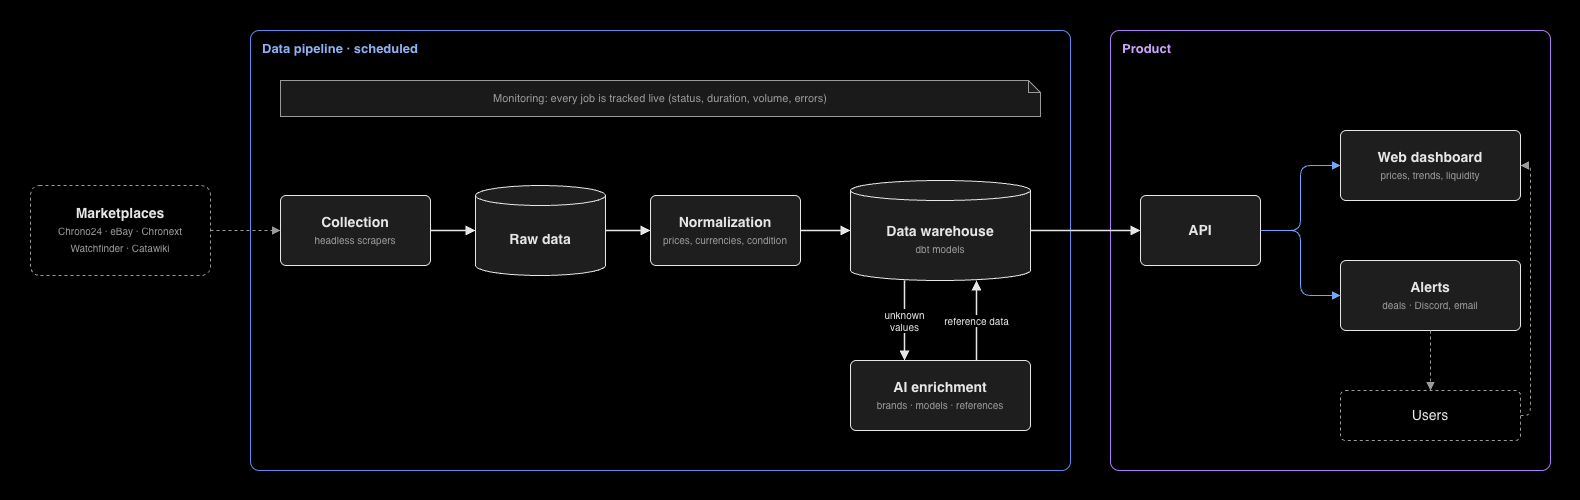

The diagram above was exported from draw.io. Its source (the exported page's mxGraphModel, read from the mxfile embedded in the PNG):
<mxGraphModel dx="1625" dy="1316" grid="1" gridSize="10" guides="1" tooltips="1" connect="1" arrows="1" fold="1" page="0" pageScale="1" pageWidth="2200" pageHeight="1100" background="#000000" math="0" shadow="0" adaptiveColors="none">
  <root>
    <mxCell id="0" />
    <mxCell id="1" parent="0" />
    <mxCell id="bg" parent="1" style="rounded=0;whiteSpace=wrap;html=1;fillColor=#000000;strokeColor=none;locked=1;connectable=0;" value="" vertex="1">
      <mxGeometry height="500" width="1580" y="-10" as="geometry" />
    </mxCell>
    <mxCell id="z_batch" parent="1" style="rounded=1;arcSize=2;whiteSpace=wrap;html=1;fillColor=none;verticalAlign=top;align=left;spacingLeft=10;spacingTop=4;fontStyle=1;fontSize=13;strokeColor=#5B8DEF;fontColor=#8FB2F7;" value="Data pipeline · scheduled" vertex="1">
      <mxGeometry height="440" width="820" x="250" y="20" as="geometry" />
    </mxCell>
    <mxCell id="z_serve" parent="1" style="rounded=1;arcSize=2;whiteSpace=wrap;html=1;fillColor=none;verticalAlign=top;align=left;spacingLeft=10;spacingTop=4;fontStyle=1;fontSize=13;strokeColor=#B07CF7;fontColor=#C9A6FA;" value="Product" vertex="1">
      <mxGeometry height="440" width="440" x="1110" y="20" as="geometry" />
    </mxCell>
    <mxCell id="src" parent="1" style="rounded=1;arcSize=10;whiteSpace=wrap;html=1;fillColor=none;dashed=1;strokeColor=#9A9A9A;fontColor=#E6E6E6;fontSize=12;fontSize=14;" value="&lt;b&gt;Marketplaces&lt;/b&gt;&lt;br&gt;&lt;font style='font-size:10px' color='#9A9A9A'&gt;Chrono24 · eBay · Chronext&lt;br&gt;Watchfinder · Catawiki&lt;/font&gt;" vertex="1">
      <mxGeometry height="90" width="180" x="30" y="175" as="geometry" />
    </mxCell>
    <mxCell id="monitor" parent="1" style="shape=note;size=12;whiteSpace=wrap;html=1;fillColor=#1A1A1A;strokeColor=#9A9A9A;fontColor=#9A9A9A;fontSize=11;" value="Monitoring: every job is tracked live (status, duration, volume, errors)" vertex="1">
      <mxGeometry height="36" width="760" x="280" y="70" as="geometry" />
    </mxCell>
    <mxCell id="collect" parent="1" style="rounded=1;arcSize=8;whiteSpace=wrap;html=1;fillColor=#1E1E1E;strokeColor=#E6E6E6;fontColor=#E6E6E6;fontSize=12;fontSize=14;" value="&lt;b&gt;Collection&lt;/b&gt;&lt;br&gt;&lt;font style='font-size:10px' color='#9A9A9A'&gt;headless scrapers&lt;/font&gt;" vertex="1">
      <mxGeometry height="70" width="150" x="280" y="185" as="geometry" />
    </mxCell>
    <mxCell id="lake" parent="1" style="shape=cylinder3;whiteSpace=wrap;html=1;boundedLbl=1;size=10;fillColor=#1E1E1E;strokeColor=#E6E6E6;fontColor=#E6E6E6;fontSize=12;fontSize=14;" value="&lt;b&gt;Raw data&lt;/b&gt;" vertex="1">
      <mxGeometry height="90" width="130" x="475" y="175" as="geometry" />
    </mxCell>
    <mxCell id="clean" parent="1" style="rounded=1;arcSize=8;whiteSpace=wrap;html=1;fillColor=#1E1E1E;strokeColor=#E6E6E6;fontColor=#E6E6E6;fontSize=12;fontSize=14;" value="&lt;b&gt;Normalization&lt;/b&gt;&lt;br&gt;&lt;font style='font-size:10px' color='#9A9A9A'&gt;prices, currencies, condition&lt;/font&gt;" vertex="1">
      <mxGeometry height="70" width="150" x="650" y="185" as="geometry" />
    </mxCell>
    <mxCell id="dwh" parent="1" style="shape=cylinder3;whiteSpace=wrap;html=1;boundedLbl=1;size=10;fillColor=#1E1E1E;strokeColor=#E6E6E6;fontColor=#E6E6E6;fontSize=12;fontSize=14;" value="&lt;b&gt;Data warehouse&lt;/b&gt;&lt;br&gt;&lt;font style='font-size:10px' color='#9A9A9A'&gt;dbt models&lt;/font&gt;" vertex="1">
      <mxGeometry height="100" width="180" x="850" y="170" as="geometry" />
    </mxCell>
    <mxCell id="ai" parent="1" style="rounded=1;arcSize=8;whiteSpace=wrap;html=1;fillColor=#1E1E1E;strokeColor=#E6E6E6;fontColor=#E6E6E6;fontSize=12;fontSize=14;" value="&lt;b&gt;AI enrichment&lt;/b&gt;&lt;br&gt;&lt;font style='font-size:10px' color='#9A9A9A'&gt;brands · models · references&lt;/font&gt;" vertex="1">
      <mxGeometry height="70" width="180" x="850" y="350" as="geometry" />
    </mxCell>
    <mxCell id="api" parent="1" style="rounded=1;arcSize=8;whiteSpace=wrap;html=1;fillColor=#1E1E1E;strokeColor=#E6E6E6;fontColor=#E6E6E6;fontSize=12;fontSize=14;" value="&lt;b&gt;API&lt;/b&gt;" vertex="1">
      <mxGeometry height="70" width="120" x="1140" y="185" as="geometry" />
    </mxCell>
    <mxCell id="web" parent="1" style="rounded=1;arcSize=8;whiteSpace=wrap;html=1;fillColor=#1E1E1E;strokeColor=#E6E6E6;fontColor=#E6E6E6;fontSize=12;fontSize=14;" value="&lt;b&gt;Web dashboard&lt;/b&gt;&lt;br&gt;&lt;font style='font-size:10px' color='#9A9A9A'&gt;prices, trends, liquidity&lt;/font&gt;" vertex="1">
      <mxGeometry height="70" width="180" x="1340" y="120" as="geometry" />
    </mxCell>
    <mxCell id="alerts" parent="1" style="rounded=1;arcSize=8;whiteSpace=wrap;html=1;fillColor=#1E1E1E;strokeColor=#E6E6E6;fontColor=#E6E6E6;fontSize=12;fontSize=14;" value="&lt;b&gt;Alerts&lt;/b&gt;&lt;br&gt;&lt;font style='font-size:10px' color='#9A9A9A'&gt;deals · Discord, email&lt;/font&gt;" vertex="1">
      <mxGeometry height="70" width="180" x="1340" y="250" as="geometry" />
    </mxCell>
    <mxCell id="users" parent="1" style="rounded=1;arcSize=10;whiteSpace=wrap;html=1;fillColor=none;dashed=1;strokeColor=#9A9A9A;fontColor=#E6E6E6;fontSize=12;fontSize=14;" value="Users" vertex="1">
      <mxGeometry height="50" width="180" x="1340" y="380" as="geometry" />
    </mxCell>
    <mxCell id="e1" edge="1" parent="1" source="src" style="edgeStyle=orthogonalEdgeStyle;rounded=1;html=1;jumpStyle=arc;jumpSize=8;fontSize=10;labelBackgroundColor=#000000;endArrow=block;endFill=1;strokeColor=#9A9A9A;fontColor=#9A9A9A;dashed=1;exitX=1;exitY=0.5;entryX=0;entryY=0.5;" target="collect" value="">
      <mxGeometry relative="1" as="geometry" />
    </mxCell>
    <mxCell id="e2" edge="1" parent="1" source="collect" style="edgeStyle=orthogonalEdgeStyle;rounded=1;html=1;jumpStyle=arc;jumpSize=8;fontSize=10;labelBackgroundColor=#000000;endArrow=block;endFill=1;strokeColor=#E6E6E6;fontColor=#E6E6E6;strokeWidth=1.5;exitX=1;exitY=0.5;entryX=0;entryY=0.5;" target="lake" value="">
      <mxGeometry relative="1" as="geometry" />
    </mxCell>
    <mxCell id="e3" edge="1" parent="1" source="lake" style="edgeStyle=orthogonalEdgeStyle;rounded=1;html=1;jumpStyle=arc;jumpSize=8;fontSize=10;labelBackgroundColor=#000000;endArrow=block;endFill=1;strokeColor=#E6E6E6;fontColor=#E6E6E6;strokeWidth=1.5;exitX=1;exitY=0.5;entryX=0;entryY=0.5;" target="clean" value="">
      <mxGeometry relative="1" as="geometry" />
    </mxCell>
    <mxCell id="e4" edge="1" parent="1" source="clean" style="edgeStyle=orthogonalEdgeStyle;rounded=1;html=1;jumpStyle=arc;jumpSize=8;fontSize=10;labelBackgroundColor=#000000;endArrow=block;endFill=1;strokeColor=#E6E6E6;fontColor=#E6E6E6;strokeWidth=1.5;exitX=1;exitY=0.5;entryX=0;entryY=0.5;" target="dwh" value="">
      <mxGeometry relative="1" as="geometry" />
    </mxCell>
    <mxCell id="e5" edge="1" parent="1" source="dwh" style="edgeStyle=orthogonalEdgeStyle;rounded=1;html=1;jumpStyle=arc;jumpSize=8;fontSize=10;labelBackgroundColor=#000000;endArrow=block;endFill=1;strokeColor=#E6E6E6;fontColor=#E6E6E6;strokeWidth=1.5;exitX=0.3;exitY=1;entryX=0.3;entryY=0;" target="ai" value="unknown&lt;br&gt;values">
      <mxGeometry relative="1" as="geometry" />
    </mxCell>
    <mxCell id="e6" edge="1" parent="1" source="ai" style="edgeStyle=orthogonalEdgeStyle;rounded=1;html=1;jumpStyle=arc;jumpSize=8;fontSize=10;labelBackgroundColor=#000000;endArrow=block;endFill=1;strokeColor=#E6E6E6;fontColor=#E6E6E6;strokeWidth=1.5;exitX=0.7;exitY=0;entryX=0.7;entryY=1;" target="dwh" value="reference data">
      <mxGeometry relative="1" as="geometry" />
    </mxCell>
    <mxCell id="e7" edge="1" parent="1" source="dwh" style="edgeStyle=orthogonalEdgeStyle;rounded=1;html=1;jumpStyle=arc;jumpSize=8;fontSize=10;labelBackgroundColor=#000000;endArrow=block;endFill=1;strokeColor=#E6E6E6;fontColor=#E6E6E6;strokeWidth=1.5;exitX=1;exitY=0.5;entryX=0;entryY=0.5;" target="api" value="">
      <mxGeometry relative="1" as="geometry" />
    </mxCell>
    <mxCell id="e8" edge="1" parent="1" source="api" style="edgeStyle=orthogonalEdgeStyle;rounded=1;html=1;jumpStyle=arc;jumpSize=8;fontSize=10;labelBackgroundColor=#000000;endArrow=block;endFill=1;strokeColor=#6EA8FE;fontColor=#9EC5FE;exitX=1;exitY=0.5;entryX=0;entryY=0.5;" target="web" value="">
      <mxGeometry relative="1" as="geometry">
        <Array as="points">
          <mxPoint x="1300" y="220" />
          <mxPoint x="1300" y="155" />
        </Array>
      </mxGeometry>
    </mxCell>
    <mxCell id="e9" edge="1" parent="1" source="api" style="edgeStyle=orthogonalEdgeStyle;rounded=1;html=1;jumpStyle=arc;jumpSize=8;fontSize=10;labelBackgroundColor=#000000;endArrow=block;endFill=1;strokeColor=#6EA8FE;fontColor=#9EC5FE;exitX=1;exitY=0.5;entryX=0;entryY=0.5;" target="alerts" value="">
      <mxGeometry relative="1" as="geometry">
        <Array as="points">
          <mxPoint x="1300" y="220" />
          <mxPoint x="1300" y="285" />
        </Array>
      </mxGeometry>
    </mxCell>
    <mxCell id="e10" edge="1" parent="1" source="users" style="edgeStyle=orthogonalEdgeStyle;rounded=1;html=1;jumpStyle=arc;jumpSize=8;fontSize=10;labelBackgroundColor=#000000;endArrow=block;endFill=1;strokeColor=#9A9A9A;fontColor=#9A9A9A;dashed=1;exitX=1;exitY=0.5;entryX=1;entryY=0.5;" target="web" value="">
      <mxGeometry relative="1" as="geometry">
        <Array as="points">
          <mxPoint x="1530" y="405" />
          <mxPoint x="1530" y="155" />
        </Array>
      </mxGeometry>
    </mxCell>
    <mxCell id="e11" edge="1" parent="1" source="alerts" style="edgeStyle=orthogonalEdgeStyle;rounded=1;html=1;jumpStyle=arc;jumpSize=8;fontSize=10;labelBackgroundColor=#000000;endArrow=block;endFill=1;strokeColor=#9A9A9A;fontColor=#9A9A9A;dashed=1;exitX=0.5;exitY=1;entryX=0.5;entryY=0;" target="users" value="">
      <mxGeometry relative="1" as="geometry" />
    </mxCell>
  </root>
</mxGraphModel>